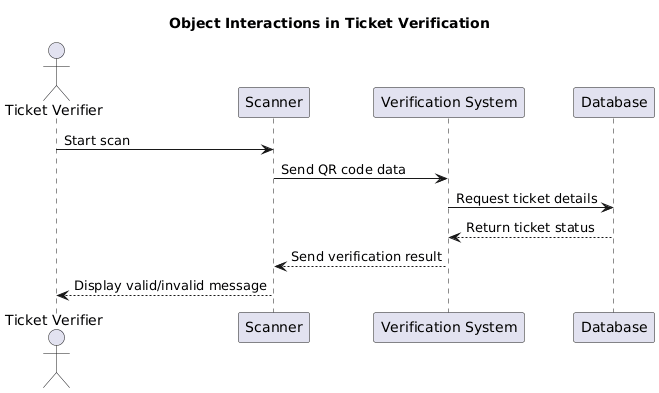

The diagram above was rendered by PlantUML. Its source (embedded in the PNG):
@startuml
title Object Interactions in Ticket Verification

actor "Ticket Verifier" as Verifier
participant "Scanner" as Scanner
participant "Verification System" as System
participant "Database" as DB

Verifier -> Scanner : Start scan
Scanner -> System : Send QR code data
System -> DB : Request ticket details
DB --> System : Return ticket status
System --> Scanner : Send verification result
Scanner --> Verifier : Display valid/invalid message
@enduml